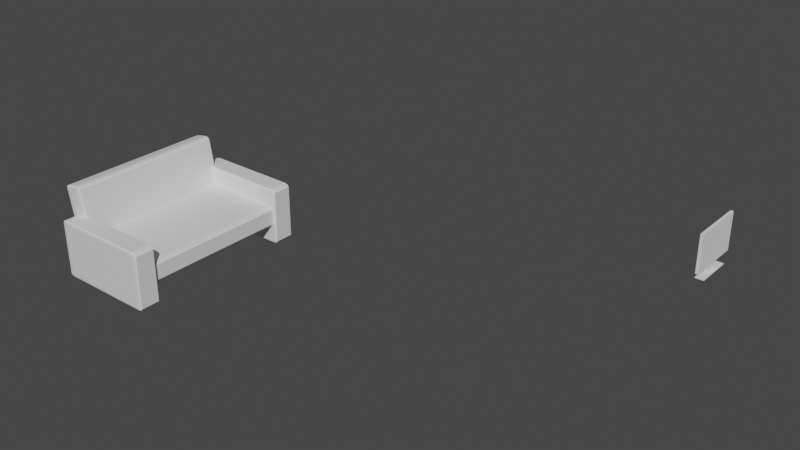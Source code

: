 # Source: TV.blend  (saved by Blender 2.92.15; exported with 4.5.12 LTS)
import bpy
from mathutils import Matrix  # noqa: F401  (used for matrix-valued properties, if any)

bpy.ops.wm.read_factory_settings(use_empty=True)
scene = bpy.context.scene
scene.name = 'Scene'

# ---- collections
col_collection = bpy.data.collections.new('Collection'); scene.collection.children.link(col_collection)

# ---- materials (node trees are filled in below, after node groups)
mat_material_002 = bpy.data.materials.new('Material.002')
mat_material_002.alpha_threshold = 0.0
mat_material_002.use_transparent_shadow = False
mat_material_002.line_color = (0.0, 0.0, 0.0, 1.0)
mat_material_001 = bpy.data.materials.new('Material.001')
mat_material_001.alpha_threshold = 0.0
mat_material_001.use_transparent_shadow = False
mat_material_001.line_color = (0.0, 0.0, 0.0, 1.0)
mat_material_004 = bpy.data.materials.new('Material.004')
mat_material_004.alpha_threshold = 0.0
mat_material_004.use_transparent_shadow = False
mat_material_004.line_color = (0.0, 0.0, 0.0, 1.0)
mat_material_003 = bpy.data.materials.new('Material.003')
mat_material_003.alpha_threshold = 0.0
mat_material_003.use_transparent_shadow = False
mat_material_003.line_color = (0.0, 0.0, 0.0, 1.0)

# ---- material node trees
mat_material_002.use_nodes = True; mat_material_002.node_tree.nodes.clear()
_N = mat_material_002.node_tree.nodes; _L = mat_material_002.node_tree.links
n0 = _N.new('ShaderNodeOutputMaterial'); n0.name = 'Material Output'; n0.location = (300, 300)
n1 = _N.new('ShaderNodeBsdfPrincipled'); n1.name = 'Principled BSDF'; n1.location = (10, 300)
n1.distribution = 'GGX'
n1.subsurface_method = 'BURLEY'
n1.inputs[2].default_value = 0.4
n1.inputs[3].default_value = 1.45
n1.inputs[27].default_value = (0.0, 0.0, 0.0, 1.0)
n1.inputs[28].default_value = 1.0
_L.new(n1.outputs[0], n0.inputs[0])
n0.is_active_output = True
mat_material_001.use_nodes = True; mat_material_001.node_tree.nodes.clear()
_N = mat_material_001.node_tree.nodes; _L = mat_material_001.node_tree.links
n0 = _N.new('ShaderNodeOutputMaterial'); n0.name = 'Material Output'; n0.location = (300, 300)
n1 = _N.new('ShaderNodeBsdfPrincipled'); n1.name = 'Principled BSDF'; n1.location = (10, 300)
n1.distribution = 'GGX'
n1.subsurface_method = 'BURLEY'
n1.inputs[2].default_value = 0.4
n1.inputs[3].default_value = 1.45
n1.inputs[27].default_value = (0.0, 0.0, 0.0, 1.0)
n1.inputs[28].default_value = 1.0
_L.new(n1.outputs[0], n0.inputs[0])
n0.is_active_output = True
mat_material_004.use_nodes = True; mat_material_004.node_tree.nodes.clear()
_N = mat_material_004.node_tree.nodes; _L = mat_material_004.node_tree.links
n0 = _N.new('ShaderNodeOutputMaterial'); n0.name = 'Material Output'; n0.location = (300, 300)
n1 = _N.new('ShaderNodeBsdfPrincipled'); n1.name = 'Principled BSDF'; n1.location = (10, 300)
n1.distribution = 'GGX'
n1.subsurface_method = 'BURLEY'
n1.inputs[2].default_value = 0.4
n1.inputs[3].default_value = 1.45
n1.inputs[27].default_value = (0.0, 0.0, 0.0, 1.0)
n1.inputs[28].default_value = 1.0
_L.new(n1.outputs[0], n0.inputs[0])
n0.is_active_output = True
mat_material_003.use_nodes = True; mat_material_003.node_tree.nodes.clear()
_N = mat_material_003.node_tree.nodes; _L = mat_material_003.node_tree.links
n0 = _N.new('ShaderNodeOutputMaterial'); n0.name = 'Material Output'; n0.location = (300, 300)
n1 = _N.new('ShaderNodeBsdfPrincipled'); n1.name = 'Principled BSDF'; n1.location = (10, 300)
n1.distribution = 'GGX'
n1.subsurface_method = 'BURLEY'
n1.inputs[2].default_value = 0.4
n1.inputs[3].default_value = 1.45
n1.inputs[27].default_value = (0.0, 0.0, 0.0, 1.0)
n1.inputs[28].default_value = 1.0
_L.new(n1.outputs[0], n0.inputs[0])
n0.is_active_output = True

# ---- world
world_world = bpy.data.worlds.new('World'); scene.world = world_world
world_world.use_nodes = True; world_world.node_tree.nodes.clear()
_N = world_world.node_tree.nodes; _L = world_world.node_tree.links
n0 = _N.new('ShaderNodeOutputWorld'); n0.name = 'World Output'; n0.location = (300, 300)
n1 = _N.new('ShaderNodeBackground'); n1.name = 'Background'; n1.location = (10, 300)
n1.inputs[0].default_value = (0.05088, 0.05088, 0.05088, 1.0)
_L.new(n1.outputs[0], n0.inputs[0])
n0.is_active_output = True
world_world.color = (0.05088, 0.05088, 0.05088)
world_world.use_sun_shadow = False
world_world.sun_shadow_jitter_overblur = 0.0

# ---- meshes
me_cube_002 = bpy.data.meshes.new('Cube.002')
me_cube_002.from_pydata([(1.0, -7.0, 2.071), (1.0, -7.0, 0.07143), (1.0, -9.0, 2.071), (1.0, -9.0, 0.07143), (-1.0, -7.0, 2.071), (-1.0, -7.0, 0.07143), (-1.0, -9.0, 2.071), (-1.0, -9.0, 0.07143), (1.0, 9.0, 2.071), (1.0, 9.0, 0.07143), (1.0, 7.0, 2.071), (1.0, 7.0, 0.07143), (-1.0, 9.0, 2.071), (-1.0, 9.0, 0.07143), (-1.0, 7.0, 2.071), (-1.0, 7.0, 0.07143), (-0.8238, -7.5, 3.098), (-0.5344, -7.5, 0.1667), (-1.218, -7.5, 2.973), (-0.9283, -7.5, 0.04265), (-0.8238, 7.5, 3.098), (-0.5344, 7.5, 0.1667), (-1.218, 7.5, 2.973), (-0.9283, 7.5, 0.04265), (-0.914, -7.5, 1.429), (0.934, -7.5, 1.429), (-0.914, -7.5, 0.7143), (0.934, -7.5, 0.7143), (-0.914, 7.5, 1.429), (0.934, 7.5, 1.429), (-0.914, 7.5, 0.7143), (0.934, 7.5, 0.7143)], [], [(0, 4, 6, 2), (3, 2, 6, 7), (7, 6, 4, 5), (5, 1, 3, 7), (1, 0, 2, 3), (5, 4, 0, 1), (8, 12, 14, 10), (11, 10, 14, 15), (15, 14, 12, 13), (13, 9, 11, 15), (9, 8, 10, 11), (13, 12, 8, 9), (16, 20, 22, 18), (19, 18, 22, 23), (23, 22, 20, 21), (21, 17, 19, 23), (17, 16, 18, 19), (21, 20, 16, 17), (24, 28, 30, 26), (27, 26, 30, 31), (31, 30, 28, 29), (29, 25, 27, 31), (25, 24, 26, 27), (29, 28, 24, 25)])
me_cube_002.polygons.foreach_set('material_index', [0, 0, 0, 0, 0, 0, 1, 1, 1, 1, 1, 1, 2, 2, 2, 2, 2, 2, 3, 3, 3, 3, 3, 3])
_uv = me_cube_002.uv_layers.new(name='UVMap')
_uv.uv.foreach_set('vector', [0.625, 0.5, 0.875, 0.5, 0.875, 0.75, 0.625, 0.75, 0.375, 0.75, 0.625, 0.75, 0.625, 1.0, 0.375, 1.0, 0.375, 0.0, 0.625, 0.0, 0.625, 0.25, 0.375, 0.25, 0.125, 0.5, 0.375, 0.5, 0.375, 0.75, 0.125, 0.75, 0.375, 0.5, 0.625, 0.5, 0.625, 0.75, 0.375, 0.75, 0.375, 0.25, 0.625, 0.25, 0.625, 0.5, 0.375, 0.5, 0.625, 0.5, 0.875, 0.5, 0.875, 0.75, 0.625, 0.75, 0.375, 0.75, 0.625, 0.75, 0.625, 1.0, 0.375, 1.0, 0.375, 0.0, 0.625, 0.0, 0.625, 0.25, 0.375, 0.25, 0.125, 0.5, 0.375, 0.5, 0.375, 0.75, 0.125, 0.75, 0.375, 0.5, 0.625, 0.5, 0.625, 0.75, 0.375, 0.75, 0.375, 0.25, 0.625, 0.25, 0.625, 0.5, 0.375, 0.5, 0.625, 0.5, 0.875, 0.5, 0.875, 0.75, 0.625, 0.75, 0.375, 0.75, 0.625, 0.75, 0.625, 1.0, 0.375, 1.0, 0.375, 0.0, 0.625, 0.0, 0.625, 0.25, 0.375, 0.25, 0.125, 0.5, 0.375, 0.5, 0.375, 0.75, 0.125, 0.75, 0.375, 0.5, 0.625, 0.5, 0.625, 0.75, 0.375, 0.75, 0.375, 0.25, 0.625, 0.25, 0.625, 0.5, 0.375, 0.5, 0.625, 0.5, 0.875, 0.5, 0.875, 0.75, 0.625, 0.75, 0.375, 0.75, 0.625, 0.75, 0.625, 1.0, 0.375, 1.0, 0.375, 0.0, 0.625, 0.0, 0.625, 0.25, 0.375, 0.25, 0.125, 0.5, 0.375, 0.5, 0.375, 0.75, 0.125, 0.75, 0.375, 0.5, 0.625, 0.5, 0.625, 0.75, 0.375, 0.75, 0.375, 0.25, 0.625, 0.25, 0.625, 0.5, 0.375, 0.5])
me_cube_002.materials.append(mat_material_002)
me_cube_002.materials.append(mat_material_001)
me_cube_002.materials.append(mat_material_004)
me_cube_002.materials.append(mat_material_003)
me_cube_002.use_remesh_preserve_volume = False
me_cube_002.use_remesh_preserve_attributes = False
me_cube_002.use_mirror_vertex_groups = False
me_cube_002.update()
me_cube_005 = bpy.data.meshes.new('Cube.005')
me_cube_005.from_pydata([(-0.5, -3.0, 0.0), (-0.5, -3.0, 4.0), (-0.5, 3.0, 0.0), (-0.5, 3.0, 4.0), (-0.2, -3.0, 0.0), (-0.2, -3.0, 4.0), (-0.2, 3.0, 0.0), (-0.2, 3.0, 4.0)], [], [(0, 1, 3, 2), (2, 3, 7, 6), (6, 7, 5, 4), (4, 5, 1, 0), (2, 6, 4, 0), (7, 3, 1, 5)])
_uv = me_cube_005.uv_layers.new(name='UVMap')
_uv.uv.foreach_set('vector', [0.375, 0.0, 0.625, 0.0, 0.625, 0.25, 0.375, 0.25, 0.375, 0.25, 0.625, 0.25, 0.625, 0.5, 0.375, 0.5, 0.375, 0.5, 0.625, 0.5, 0.625, 0.75, 0.375, 0.75, 0.375, 0.75, 0.625, 0.75, 0.625, 1.0, 0.375, 1.0, 0.125, 0.5, 0.375, 0.5, 0.375, 0.75, 0.125, 0.75, 0.625, 0.5, 0.875, 0.5, 0.875, 0.75, 0.625, 0.75])
me_cube_005.use_remesh_fix_poles = True
me_cube_005.use_remesh_preserve_attributes = False
me_cube_005.use_mirror_vertex_groups = False
me_cube_005.update()
me_cube_006 = bpy.data.meshes.new('Cube.006')
me_cube_006.from_pydata([(-0.3, -3.0, 0.01), (-0.3, -3.0, 3.0), (-0.3, 3.0, 0.01), (-0.3, 3.0, 3.0), (0.0, -3.0, 0.01), (0.0, -3.0, 3.0), (0.0, 3.0, 0.01), (0.0, 3.0, 3.0), (-0.1, -3.0, 3.6), (-0.1, 3.0, 3.6), (0.0, -3.0, 3.6), (0.0, 3.0, 3.6)], [], [(0, 1, 3, 2), (2, 3, 7, 6), (6, 7, 5, 4), (4, 5, 1, 0), (2, 6, 4, 0), (7, 3, 9, 11), (11, 9, 8, 10), (5, 7, 11, 10), (3, 1, 8, 9), (1, 5, 10, 8)])
_uv = me_cube_006.uv_layers.new(name='UVMap')
_uv.uv.foreach_set('vector', [0.375, 0.0, 0.625, 0.0, 0.625, 0.25, 0.375, 0.25, 0.375, 0.25, 0.625, 0.25, 0.625, 0.5, 0.375, 0.5, 0.375, 0.5, 0.625, 0.5, 0.625, 0.75, 0.375, 0.75, 0.375, 0.75, 0.625, 0.75, 0.625, 1.0, 0.375, 1.0, 0.125, 0.5, 0.375, 0.5, 0.375, 0.75, 0.125, 0.75, 0.625, 0.5, 0.625, 0.25, 0.625, 0.25, 0.625, 0.5, 0.625, 0.5, 0.875, 0.5, 0.875, 0.75, 0.625, 0.75, 0.625, 0.75, 0.625, 0.5, 0.625, 0.5, 0.625, 0.75, 0.625, 0.25, 0.625, 0.0, 0.625, 0.0, 0.625, 0.25, 0.625, 1.0, 0.625, 0.75, 0.625, 0.75, 0.625, 1.0])
me_cube_006.use_remesh_fix_poles = True
me_cube_006.use_remesh_preserve_attributes = False
me_cube_006.use_mirror_vertex_groups = False
me_cube_006.update()
me_cube_007 = bpy.data.meshes.new('Cube.007')
me_cube_007.from_pydata([(-2.0, -2.0, -1.0), (-2.0, -2.0, -0.9), (-2.0, 2.0, -1.0), (-2.0, 2.0, -0.9), (-1.0, -2.0, -1.0), (-1.0, -2.0, -0.9), (-1.0, 2.0, -1.0), (-1.0, 2.0, -0.9)], [], [(0, 1, 3, 2), (2, 3, 7, 6), (6, 7, 5, 4), (4, 5, 1, 0), (2, 6, 4, 0), (7, 3, 1, 5)])
_uv = me_cube_007.uv_layers.new(name='UVMap')
_uv.uv.foreach_set('vector', [0.375, 0.0, 0.625, 0.0, 0.625, 0.25, 0.375, 0.25, 0.375, 0.25, 0.625, 0.25, 0.625, 0.5, 0.375, 0.5, 0.375, 0.5, 0.625, 0.5, 0.625, 0.75, 0.375, 0.75, 0.375, 0.75, 0.625, 0.75, 0.625, 1.0, 0.375, 1.0, 0.125, 0.5, 0.375, 0.5, 0.375, 0.75, 0.125, 0.75, 0.625, 0.5, 0.875, 0.5, 0.875, 0.75, 0.625, 0.75])
me_cube_007.use_remesh_fix_poles = True
me_cube_007.use_remesh_preserve_attributes = False
me_cube_007.use_mirror_vertex_groups = False
me_cube_007.update()

# ---- objects
ob_cube_002 = bpy.data.objects.new('Cube.002', me_cube_002)
ob_cube = bpy.data.objects.new('Cube', me_cube_005)
ob_cube_001 = bpy.data.objects.new('Cube.001', me_cube_006)
ob_cube_003 = bpy.data.objects.new('Cube.003', me_cube_007)

# ---- transforms, parenting, visibility, modifiers, constraints
ob_cube_002.location = (-39.0, -28.78, 0.0)
ob_cube_002.scale = (5.0, 1.0, 2.8)
ob_cube_002.lock_rotations_4d = False
ob_cube_002.empty_display_type = 'ARROWS'
ob_cube_002.lineart.crease_threshold = 0.0
_m = ob_cube_002.modifiers.new('Bevel', 'BEVEL')
_m.segments = 2
ob_cube.location = (0.0, 0.0, 1.0)
ob_cube.lineart.crease_threshold = 0.0
ob_cube_001.location = (-0.4, 0.0, 0.0)
ob_cube_001.scale = (1.0, 0.2, 1.0)
ob_cube_001.lineart.crease_threshold = 0.0
ob_cube_003.location = (1.0, 0.0, 1.0)
ob_cube_003.lineart.crease_threshold = 0.0

# ---- collection membership
col_collection.objects.link(ob_cube_002)
col_collection.objects.link(ob_cube)
col_collection.objects.link(ob_cube_001)
col_collection.objects.link(ob_cube_003)

# ---- scene / render settings (as saved in the file)
scene.frame_start = 1; scene.frame_end = 250; scene.frame_set(1)
scene.render.engine = 'BLENDER_EEVEE_NEXT'
scene.cycles.use_denoising = False
scene.cycles.samples = 128
scene.cycles.sampling_pattern = 'TABULATED_SOBOL'
scene.cycles.use_adaptive_sampling = False
scene.cycles.use_light_tree = False
scene.view_settings.view_transform = 'Filmic'
bpy.context.view_layer.update()

# ---- added for rendering (the .blend has no active camera and no usable light): camera, sun
cam_auto = bpy.data.cameras.new('AutoCamera')
cam_auto.lens = 50.0
cam_auto.sensor_width = 36.0
cam_auto.clip_end = 1000.0
ob_auto_camera = bpy.data.objects.new('AutoCamera', cam_auto)
scene.collection.objects.link(ob_auto_camera)
ob_auto_camera.location = (34.252, -85.5144, 49.7119)
ob_auto_camera.rotation_euler = (1.09748, -7.21219e-08, 0.694738)
scene.camera = ob_auto_camera
light_auto_sun = bpy.data.lights.new('AutoSun', 'SUN')
light_auto_sun.energy = 3.0
light_auto_sun.angle = 0.0523599
ob_auto_sun = bpy.data.objects.new('AutoSun', light_auto_sun)
scene.collection.objects.link(ob_auto_sun)
ob_auto_sun.rotation_euler = (0.872665, 0.174533, 0.523599)
bpy.context.view_layer.update()
